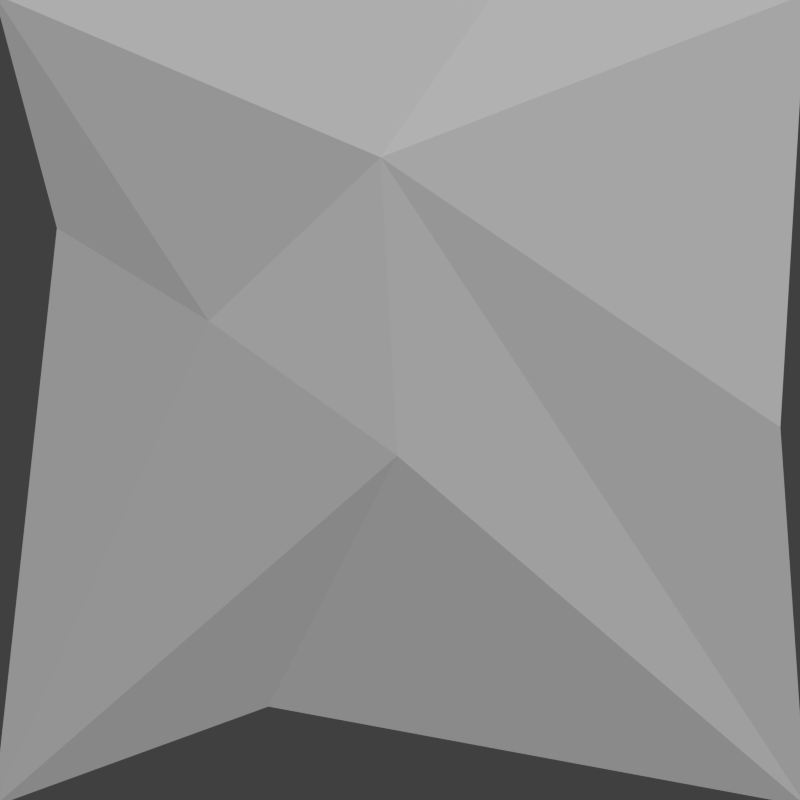 # Source: triangleRBL.blend  (saved by Blender 2.70.0; exported with 4.5.12 LTS)
import bpy
from mathutils import Matrix  # noqa: F401  (used for matrix-valued properties, if any)

bpy.ops.wm.read_factory_settings(use_empty=True)
scene = bpy.context.scene
scene.name = 'Scene'

# ---- collections
col_collection_1 = bpy.data.collections.new('Collection 1'); scene.collection.children.link(col_collection_1)

# ---- materials (node trees are filled in below, after node groups)
mat_material = bpy.data.materials.new('Material')
mat_material.alpha_threshold = 0.0
mat_material.use_transparent_shadow = False
mat_material.roughness = 0.5
mat_material.line_color = (0.0, 0.0, 0.0, 1.0)

# ---- material node trees

# ---- world
world_world = bpy.data.worlds.new('World'); scene.world = world_world
world_world.color = (0.05088, 0.05088, 0.05088)
world_world.use_sun_shadow = False
world_world.sun_shadow_jitter_overblur = 0.0
world_world.cycles.sampling_method = 'MANUAL'
world_world.cycles.sample_map_resolution = 256

# ---- cameras
cam_camera = bpy.data.cameras.new('Camera')
cam_camera.type = 'ORTHO'
cam_camera.clip_end = 100.0
cam_camera.lens = 35.0
cam_camera.sensor_width = 32.0
cam_camera.sensor_height = 18.0
cam_camera.ortho_scale = 1.97
cam_camera.dof.focus_distance = 0.0
cam_camera.dof.aperture_fstop = 128.0

# ---- lights
light_lamp = bpy.data.lights.new('Lamp', 'SUN')
light_lamp.transmission_factor = 0.0
light_lamp.cutoff_distance = 30.0
light_lamp.angle = 0.1993
light_lamp.energy = 2.0
light_lamp.shadow_buffer_clip_start = 1.001
light_lamp.shadow_soft_size = 0.1
light_lamp.shadow_cascade_max_distance = 1000.0
light_lamp.cycles.use_multiple_importance_sampling = False

# ---- meshes
me_cube = bpy.data.meshes.new('Cube')
me_cube.from_pydata([(1.007, 1.0, -1.0), (0.7399, -1.0, -1.0), (1.007, 1.0, 1.0), (1.007, -1.0, 1.0), (1.035, -0.04826, 0.598), (0.9607, -0.4713, 0.1948), (1.029, -0.007024, -0.1371), (1.083, 0.9363, -0.06703), (0.9279, -0.8454, 0.4241), (0.947, 0.23, 1.0), (0.856, -0.3247, -0.7544)], [], [(0, 4, 7), (2, 4, 9), (4, 5, 3), (3, 5, 8), (4, 0, 6), (3, 9, 4), (4, 6, 5), (1, 5, 6), (7, 4, 2), (5, 1, 8), (1, 6, 10), (0, 10, 6)])
me_cube.materials.append(mat_material)
me_cube.use_remesh_preserve_volume = False
me_cube.use_remesh_preserve_attributes = False
me_cube.use_mirror_vertex_groups = False
me_cube.update()

# ---- objects
ob_cube = bpy.data.objects.new('Cube', me_cube)
ob_lamp = bpy.data.objects.new('Lamp', light_lamp)
ob_camera = bpy.data.objects.new('Camera', cam_camera)

# ---- transforms, parenting, visibility, modifiers, constraints
ob_cube.location = (-1.0, 0.0, 0.0)
ob_cube.lock_rotations_4d = False
ob_cube.empty_display_type = 'ARROWS'
ob_cube.lineart.crease_threshold = 0.0
ob_lamp.location = (6.069, -1.279, 4.928)
ob_lamp.rotation_euler = (0.6503, 0.05522, 1.622)
ob_lamp.lock_rotations_4d = False
ob_lamp.empty_display_type = 'ARROWS'
ob_lamp.color = (0.0, 0.0, 0.0, 0.0)
ob_lamp.lineart.crease_threshold = 0.0
ob_camera.location = (2.175, -5.006e-06, 5.006e-06)
ob_camera.rotation_euler = (1.571, 0.0, 1.571)
ob_camera.lock_rotations_4d = False
ob_camera.empty_display_type = 'ARROWS'
ob_camera.color = (0.0, 0.0, 0.0, 0.0)
ob_camera.display_type = 'WIRE'
ob_camera.lineart.crease_threshold = 0.0

# ---- collection membership
col_collection_1.objects.link(ob_cube)
col_collection_1.objects.link(ob_lamp)
col_collection_1.objects.link(ob_camera)

# ---- scene / render settings (as saved in the file)
scene.camera = ob_camera
scene.frame_start = 1; scene.frame_end = 250; scene.frame_set(1)
scene.render.engine = 'BLENDER_EEVEE_NEXT'
scene.render.resolution_x = 32
scene.render.resolution_y = 32
scene.render.dither_intensity = 0.0
scene.render.film_transparent = True
scene.cycles.use_denoising = False
scene.cycles.samples = 10
scene.cycles.sampling_pattern = 'TABULATED_SOBOL'
scene.cycles.light_sampling_threshold = 0.0
scene.cycles.use_adaptive_sampling = False
scene.cycles.use_light_tree = False
scene.cycles.blur_glossy = 0.0
scene.cycles.volume_bounces = 1
scene.cycles.pixel_filter_type = 'GAUSSIAN'
scene.cycles.sample_clamp_indirect = 0.0
scene.view_settings.view_transform = 'Standard'
bpy.context.view_layer.update()
